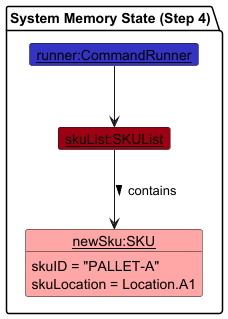

The diagram above was rendered by PlantUML. Its source (embedded in the PNG):
@startuml
!include ../style.puml
show members
hide empty members

package "System Memory State (Step 4)" {
    object "<u>runner:CommandRunner</u>" as runner LOGIC_COLOR
    object "<u>skuList:SKUList</u>" as skuList MODEL_COLOR

    object "<u>newSku:SKU</u>" as sku MODEL_COLOR_T1 {
        skuID = "PALLET-A"
        skuLocation = Location.A1
    }
}

runner -down-> skuList
skuList -down-> sku : contains >
@enduml